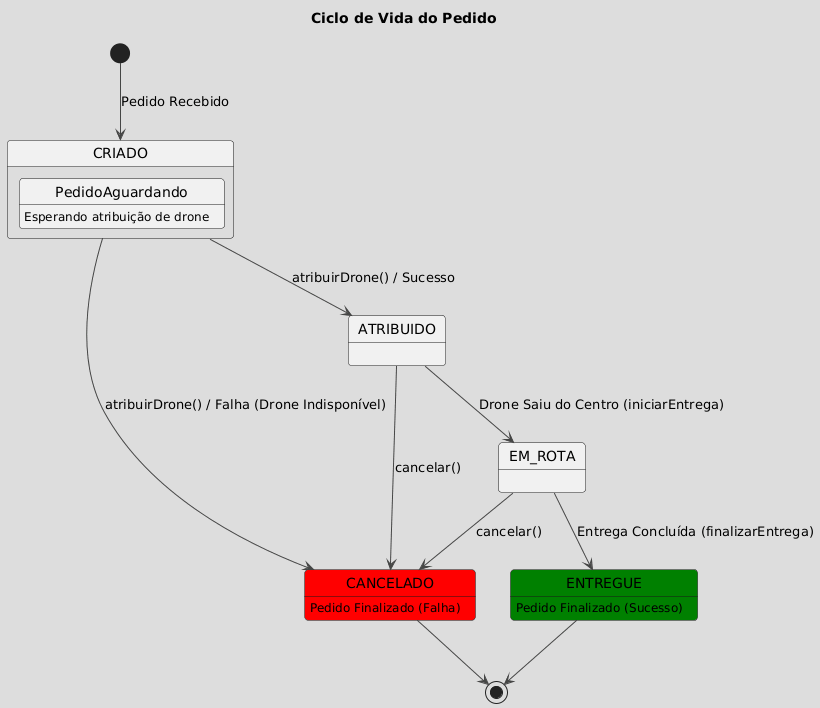

The diagram above was rendered by PlantUML. Its source (embedded in the PNG):
@startuml
!theme toy
title Ciclo de Vida do Pedido

' Definindo o estado inicial e os estados do PedidoStatus
[*] --> CRIADO : Pedido Recebido

state CRIADO {
    state PedidoAguardando : Esperando atribuição de drone
}

state CANCELADO #Red : Pedido Finalizado (Falha)
state ENTREGUE #Green : Pedido Finalizado (Sucesso)

CRIADO --> ATRIBUIDO : atribuirDrone() / Sucesso
CRIADO --> CANCELADO : atribuirDrone() / Falha (Drone Indisponível)

ATRIBUIDO --> EM_ROTA : Drone Saiu do Centro (iniciarEntrega)
EM_ROTA --> ENTREGUE : Entrega Concluída (finalizarEntrega)

' Transições de cancelamento
ATRIBUIDO --> CANCELADO : cancelar()
EM_ROTA --> CANCELADO : cancelar()

' Estado final
ENTREGUE --> [*]
CANCELADO --> [*]
@enduml